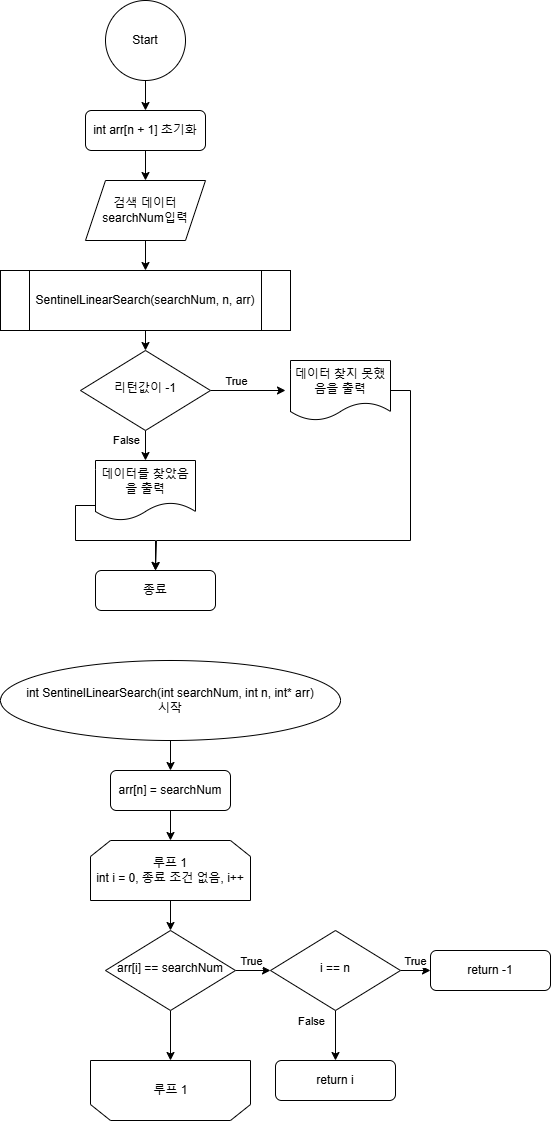

The diagram above was exported from draw.io. Its source (the exported page's mxGraphModel, read from the mxfile embedded in the PNG):
<mxGraphModel dx="1113" dy="651" grid="1" gridSize="10" guides="1" tooltips="1" connect="1" arrows="1" fold="1" page="1" pageScale="1" pageWidth="827" pageHeight="1169" background="#ffffff" math="0" shadow="0">
  <root>
    <mxCell id="WIyWlLk6GJQsqaUBKTNV-0" />
    <mxCell id="WIyWlLk6GJQsqaUBKTNV-1" parent="WIyWlLk6GJQsqaUBKTNV-0" />
    <mxCell id="tVrn5j5pi_FXuGZPeI2U-77" style="edgeStyle=orthogonalEdgeStyle;rounded=0;orthogonalLoop=1;jettySize=auto;html=1;exitX=0.5;exitY=1;exitDx=0;exitDy=0;entryX=0.5;entryY=1;entryDx=0;entryDy=0;" edge="1" parent="WIyWlLk6GJQsqaUBKTNV-1" source="tVrn5j5pi_FXuGZPeI2U-11" target="tVrn5j5pi_FXuGZPeI2U-68">
      <mxGeometry relative="1" as="geometry" />
    </mxCell>
    <mxCell id="tVrn5j5pi_FXuGZPeI2U-79" style="edgeStyle=orthogonalEdgeStyle;rounded=0;orthogonalLoop=1;jettySize=auto;html=1;exitX=1;exitY=0.5;exitDx=0;exitDy=0;entryX=0;entryY=0.5;entryDx=0;entryDy=0;" edge="1" parent="WIyWlLk6GJQsqaUBKTNV-1" source="tVrn5j5pi_FXuGZPeI2U-11" target="tVrn5j5pi_FXuGZPeI2U-72">
      <mxGeometry relative="1" as="geometry" />
    </mxCell>
    <mxCell id="tVrn5j5pi_FXuGZPeI2U-83" value="True" style="edgeLabel;html=1;align=center;verticalAlign=middle;resizable=0;points=[];" vertex="1" connectable="0" parent="tVrn5j5pi_FXuGZPeI2U-79">
      <mxGeometry x="-0.0286" y="4" relative="1" as="geometry">
        <mxPoint x="-2" y="-6" as="offset" />
      </mxGeometry>
    </mxCell>
    <mxCell id="tVrn5j5pi_FXuGZPeI2U-11" value="arr[i] == searchNum" style="rhombus;whiteSpace=wrap;html=1;shadow=0;fontFamily=Helvetica;fontSize=12;align=center;strokeWidth=1;spacing=6;spacingTop=-4;" vertex="1" parent="WIyWlLk6GJQsqaUBKTNV-1">
      <mxGeometry x="150" y="1030" width="130" height="80" as="geometry" />
    </mxCell>
    <mxCell id="tVrn5j5pi_FXuGZPeI2U-66" style="edgeStyle=orthogonalEdgeStyle;rounded=0;orthogonalLoop=1;jettySize=auto;html=1;exitX=0.5;exitY=1;exitDx=0;exitDy=0;entryX=0.5;entryY=0;entryDx=0;entryDy=0;" edge="1" parent="WIyWlLk6GJQsqaUBKTNV-1" source="tVrn5j5pi_FXuGZPeI2U-64" target="tVrn5j5pi_FXuGZPeI2U-65">
      <mxGeometry relative="1" as="geometry" />
    </mxCell>
    <mxCell id="tVrn5j5pi_FXuGZPeI2U-64" value="&lt;div&gt;int SentinelLinearSearch(int searchNum, int n, int* arr)&lt;/div&gt;시작" style="ellipse;whiteSpace=wrap;html=1;" vertex="1" parent="WIyWlLk6GJQsqaUBKTNV-1">
      <mxGeometry x="45" y="760" width="340" height="80" as="geometry" />
    </mxCell>
    <mxCell id="tVrn5j5pi_FXuGZPeI2U-70" style="edgeStyle=orthogonalEdgeStyle;rounded=0;orthogonalLoop=1;jettySize=auto;html=1;exitX=0.5;exitY=1;exitDx=0;exitDy=0;entryX=0.5;entryY=0;entryDx=0;entryDy=0;" edge="1" parent="WIyWlLk6GJQsqaUBKTNV-1" source="tVrn5j5pi_FXuGZPeI2U-65" target="tVrn5j5pi_FXuGZPeI2U-67">
      <mxGeometry relative="1" as="geometry" />
    </mxCell>
    <mxCell id="tVrn5j5pi_FXuGZPeI2U-65" value="arr[n] = searchNum" style="rounded=1;whiteSpace=wrap;html=1;fontSize=12;glass=0;strokeWidth=1;shadow=0;" vertex="1" parent="WIyWlLk6GJQsqaUBKTNV-1">
      <mxGeometry x="155" y="870" width="120" height="40" as="geometry" />
    </mxCell>
    <mxCell id="tVrn5j5pi_FXuGZPeI2U-71" style="edgeStyle=orthogonalEdgeStyle;rounded=0;orthogonalLoop=1;jettySize=auto;html=1;exitX=0.5;exitY=1;exitDx=0;exitDy=0;entryX=0.5;entryY=0;entryDx=0;entryDy=0;" edge="1" parent="WIyWlLk6GJQsqaUBKTNV-1" source="tVrn5j5pi_FXuGZPeI2U-67" target="tVrn5j5pi_FXuGZPeI2U-11">
      <mxGeometry relative="1" as="geometry" />
    </mxCell>
    <mxCell id="tVrn5j5pi_FXuGZPeI2U-67" value="&lt;div&gt;루프 1&lt;/div&gt;int i = 0, 종료 조건 없음, i++" style="shape=loopLimit;whiteSpace=wrap;html=1;" vertex="1" parent="WIyWlLk6GJQsqaUBKTNV-1">
      <mxGeometry x="135" y="940" width="160" height="60" as="geometry" />
    </mxCell>
    <mxCell id="tVrn5j5pi_FXuGZPeI2U-68" value="&lt;div&gt;&lt;/div&gt;" style="shape=loopLimit;whiteSpace=wrap;html=1;rotation=-180;" vertex="1" parent="WIyWlLk6GJQsqaUBKTNV-1">
      <mxGeometry x="135" y="1160" width="160" height="60" as="geometry" />
    </mxCell>
    <mxCell id="tVrn5j5pi_FXuGZPeI2U-69" value="루프 1" style="text;html=1;align=center;verticalAlign=middle;resizable=0;points=[];autosize=1;strokeColor=none;fillColor=none;" vertex="1" parent="WIyWlLk6GJQsqaUBKTNV-1">
      <mxGeometry x="185" y="1175" width="60" height="30" as="geometry" />
    </mxCell>
    <mxCell id="tVrn5j5pi_FXuGZPeI2U-81" style="edgeStyle=orthogonalEdgeStyle;rounded=0;orthogonalLoop=1;jettySize=auto;html=1;exitX=0.5;exitY=1;exitDx=0;exitDy=0;entryX=0.5;entryY=0;entryDx=0;entryDy=0;" edge="1" parent="WIyWlLk6GJQsqaUBKTNV-1" source="tVrn5j5pi_FXuGZPeI2U-72" target="tVrn5j5pi_FXuGZPeI2U-80">
      <mxGeometry relative="1" as="geometry" />
    </mxCell>
    <mxCell id="tVrn5j5pi_FXuGZPeI2U-84" value="False" style="edgeLabel;html=1;align=center;verticalAlign=middle;resizable=0;points=[];" vertex="1" connectable="0" parent="tVrn5j5pi_FXuGZPeI2U-81">
      <mxGeometry x="-0.16" y="3" relative="1" as="geometry">
        <mxPoint x="-28" y="-11" as="offset" />
      </mxGeometry>
    </mxCell>
    <mxCell id="tVrn5j5pi_FXuGZPeI2U-82" style="edgeStyle=orthogonalEdgeStyle;rounded=0;orthogonalLoop=1;jettySize=auto;html=1;exitX=1;exitY=0.5;exitDx=0;exitDy=0;entryX=0;entryY=0.5;entryDx=0;entryDy=0;" edge="1" parent="WIyWlLk6GJQsqaUBKTNV-1" source="tVrn5j5pi_FXuGZPeI2U-72" target="tVrn5j5pi_FXuGZPeI2U-73">
      <mxGeometry relative="1" as="geometry" />
    </mxCell>
    <mxCell id="tVrn5j5pi_FXuGZPeI2U-86" value="True" style="edgeLabel;html=1;align=center;verticalAlign=middle;resizable=0;points=[];" vertex="1" connectable="0" parent="tVrn5j5pi_FXuGZPeI2U-82">
      <mxGeometry x="-0.0667" relative="1" as="geometry">
        <mxPoint y="-10" as="offset" />
      </mxGeometry>
    </mxCell>
    <mxCell id="tVrn5j5pi_FXuGZPeI2U-72" value="i == n" style="rhombus;whiteSpace=wrap;html=1;shadow=0;fontFamily=Helvetica;fontSize=12;align=center;strokeWidth=1;spacing=6;spacingTop=-4;" vertex="1" parent="WIyWlLk6GJQsqaUBKTNV-1">
      <mxGeometry x="315" y="1030" width="130" height="80" as="geometry" />
    </mxCell>
    <mxCell id="tVrn5j5pi_FXuGZPeI2U-73" value="return -1" style="rounded=1;whiteSpace=wrap;html=1;fontSize=12;glass=0;strokeWidth=1;shadow=0;" vertex="1" parent="WIyWlLk6GJQsqaUBKTNV-1">
      <mxGeometry x="475" y="1050" width="120" height="40" as="geometry" />
    </mxCell>
    <mxCell id="tVrn5j5pi_FXuGZPeI2U-80" value="return i" style="rounded=1;whiteSpace=wrap;html=1;fontSize=12;glass=0;strokeWidth=1;shadow=0;" vertex="1" parent="WIyWlLk6GJQsqaUBKTNV-1">
      <mxGeometry x="320" y="1160" width="120" height="40" as="geometry" />
    </mxCell>
    <mxCell id="tVrn5j5pi_FXuGZPeI2U-90" style="edgeStyle=orthogonalEdgeStyle;rounded=0;orthogonalLoop=1;jettySize=auto;html=1;exitX=0.5;exitY=1;exitDx=0;exitDy=0;entryX=0.5;entryY=0;entryDx=0;entryDy=0;" edge="1" parent="WIyWlLk6GJQsqaUBKTNV-1" source="tVrn5j5pi_FXuGZPeI2U-88" target="tVrn5j5pi_FXuGZPeI2U-89">
      <mxGeometry relative="1" as="geometry" />
    </mxCell>
    <mxCell id="tVrn5j5pi_FXuGZPeI2U-88" value="Start" style="ellipse;whiteSpace=wrap;html=1;aspect=fixed;" vertex="1" parent="WIyWlLk6GJQsqaUBKTNV-1">
      <mxGeometry x="150" y="100" width="80" height="80" as="geometry" />
    </mxCell>
    <mxCell id="tVrn5j5pi_FXuGZPeI2U-92" style="edgeStyle=orthogonalEdgeStyle;rounded=0;orthogonalLoop=1;jettySize=auto;html=1;exitX=0.5;exitY=1;exitDx=0;exitDy=0;entryX=0.5;entryY=0;entryDx=0;entryDy=0;" edge="1" parent="WIyWlLk6GJQsqaUBKTNV-1" source="tVrn5j5pi_FXuGZPeI2U-89" target="tVrn5j5pi_FXuGZPeI2U-91">
      <mxGeometry relative="1" as="geometry" />
    </mxCell>
    <mxCell id="tVrn5j5pi_FXuGZPeI2U-89" value="int arr[n + 1] 초기화" style="rounded=1;whiteSpace=wrap;html=1;fontSize=12;glass=0;strokeWidth=1;shadow=0;" vertex="1" parent="WIyWlLk6GJQsqaUBKTNV-1">
      <mxGeometry x="130" y="210" width="120" height="40" as="geometry" />
    </mxCell>
    <mxCell id="tVrn5j5pi_FXuGZPeI2U-94" style="edgeStyle=orthogonalEdgeStyle;rounded=0;orthogonalLoop=1;jettySize=auto;html=1;exitX=0.5;exitY=1;exitDx=0;exitDy=0;entryX=0.5;entryY=0;entryDx=0;entryDy=0;" edge="1" parent="WIyWlLk6GJQsqaUBKTNV-1" source="tVrn5j5pi_FXuGZPeI2U-91" target="tVrn5j5pi_FXuGZPeI2U-93">
      <mxGeometry relative="1" as="geometry" />
    </mxCell>
    <mxCell id="tVrn5j5pi_FXuGZPeI2U-91" value="검색 데이터 searchNum입력" style="shape=parallelogram;perimeter=parallelogramPerimeter;whiteSpace=wrap;html=1;fixedSize=1;" vertex="1" parent="WIyWlLk6GJQsqaUBKTNV-1">
      <mxGeometry x="130" y="280" width="120" height="60" as="geometry" />
    </mxCell>
    <mxCell id="tVrn5j5pi_FXuGZPeI2U-97" style="edgeStyle=orthogonalEdgeStyle;rounded=0;orthogonalLoop=1;jettySize=auto;html=1;exitX=0.5;exitY=1;exitDx=0;exitDy=0;entryX=0.5;entryY=0;entryDx=0;entryDy=0;" edge="1" parent="WIyWlLk6GJQsqaUBKTNV-1" source="tVrn5j5pi_FXuGZPeI2U-93" target="tVrn5j5pi_FXuGZPeI2U-96">
      <mxGeometry relative="1" as="geometry" />
    </mxCell>
    <mxCell id="tVrn5j5pi_FXuGZPeI2U-93" value="SentinelLinearSearch(searchNum, n, arr)" style="shape=process;whiteSpace=wrap;html=1;backgroundOutline=1;" vertex="1" parent="WIyWlLk6GJQsqaUBKTNV-1">
      <mxGeometry x="45" y="370" width="290" height="60" as="geometry" />
    </mxCell>
    <mxCell id="tVrn5j5pi_FXuGZPeI2U-98" style="edgeStyle=orthogonalEdgeStyle;rounded=0;orthogonalLoop=1;jettySize=auto;html=1;exitX=1;exitY=0.5;exitDx=0;exitDy=0;" edge="1" parent="WIyWlLk6GJQsqaUBKTNV-1" source="tVrn5j5pi_FXuGZPeI2U-96">
      <mxGeometry relative="1" as="geometry">
        <mxPoint x="330" y="490" as="targetPoint" />
      </mxGeometry>
    </mxCell>
    <mxCell id="tVrn5j5pi_FXuGZPeI2U-99" value="True" style="edgeLabel;html=1;align=center;verticalAlign=middle;resizable=0;points=[];" vertex="1" connectable="0" parent="tVrn5j5pi_FXuGZPeI2U-98">
      <mxGeometry x="-0.3908" y="1" relative="1" as="geometry">
        <mxPoint x="2" y="-9" as="offset" />
      </mxGeometry>
    </mxCell>
    <mxCell id="tVrn5j5pi_FXuGZPeI2U-104" style="edgeStyle=orthogonalEdgeStyle;rounded=0;orthogonalLoop=1;jettySize=auto;html=1;exitX=0.5;exitY=1;exitDx=0;exitDy=0;entryX=0.5;entryY=0;entryDx=0;entryDy=0;" edge="1" parent="WIyWlLk6GJQsqaUBKTNV-1" source="tVrn5j5pi_FXuGZPeI2U-96" target="tVrn5j5pi_FXuGZPeI2U-103">
      <mxGeometry relative="1" as="geometry" />
    </mxCell>
    <mxCell id="tVrn5j5pi_FXuGZPeI2U-105" value="False" style="edgeLabel;html=1;align=center;verticalAlign=middle;resizable=0;points=[];" vertex="1" connectable="0" parent="tVrn5j5pi_FXuGZPeI2U-104">
      <mxGeometry x="-0.4" y="2" relative="1" as="geometry">
        <mxPoint x="-22" as="offset" />
      </mxGeometry>
    </mxCell>
    <mxCell id="tVrn5j5pi_FXuGZPeI2U-96" value="리턴값이 -1" style="rhombus;whiteSpace=wrap;html=1;shadow=0;fontFamily=Helvetica;fontSize=12;align=center;strokeWidth=1;spacing=6;spacingTop=-4;" vertex="1" parent="WIyWlLk6GJQsqaUBKTNV-1">
      <mxGeometry x="125" y="450" width="130" height="80" as="geometry" />
    </mxCell>
    <mxCell id="tVrn5j5pi_FXuGZPeI2U-108" style="edgeStyle=orthogonalEdgeStyle;rounded=0;orthogonalLoop=1;jettySize=auto;html=1;exitX=1;exitY=0.5;exitDx=0;exitDy=0;" edge="1" parent="WIyWlLk6GJQsqaUBKTNV-1" source="tVrn5j5pi_FXuGZPeI2U-102">
      <mxGeometry relative="1" as="geometry">
        <mxPoint x="200" y="670" as="targetPoint" />
        <Array as="points">
          <mxPoint x="455" y="490" />
          <mxPoint x="455" y="640" />
          <mxPoint x="201" y="640" />
        </Array>
      </mxGeometry>
    </mxCell>
    <mxCell id="tVrn5j5pi_FXuGZPeI2U-102" value="데이터 찾지 못했음을 출력" style="shape=document;whiteSpace=wrap;html=1;boundedLbl=1;" vertex="1" parent="WIyWlLk6GJQsqaUBKTNV-1">
      <mxGeometry x="335" y="460" width="100" height="60" as="geometry" />
    </mxCell>
    <mxCell id="tVrn5j5pi_FXuGZPeI2U-107" style="edgeStyle=orthogonalEdgeStyle;rounded=0;orthogonalLoop=1;jettySize=auto;html=1;exitX=0;exitY=0.75;exitDx=0;exitDy=0;" edge="1" parent="WIyWlLk6GJQsqaUBKTNV-1" source="tVrn5j5pi_FXuGZPeI2U-103" target="tVrn5j5pi_FXuGZPeI2U-106">
      <mxGeometry relative="1" as="geometry">
        <Array as="points">
          <mxPoint x="120" y="605" />
          <mxPoint x="120" y="640" />
          <mxPoint x="200" y="640" />
        </Array>
      </mxGeometry>
    </mxCell>
    <mxCell id="tVrn5j5pi_FXuGZPeI2U-103" value="데이터를 찾았음을 출력" style="shape=document;whiteSpace=wrap;html=1;boundedLbl=1;" vertex="1" parent="WIyWlLk6GJQsqaUBKTNV-1">
      <mxGeometry x="140" y="560" width="100" height="60" as="geometry" />
    </mxCell>
    <mxCell id="tVrn5j5pi_FXuGZPeI2U-106" value="종료" style="rounded=1;whiteSpace=wrap;html=1;fontSize=12;glass=0;strokeWidth=1;shadow=0;" vertex="1" parent="WIyWlLk6GJQsqaUBKTNV-1">
      <mxGeometry x="140" y="670" width="120" height="40" as="geometry" />
    </mxCell>
  </root>
</mxGraphModel>